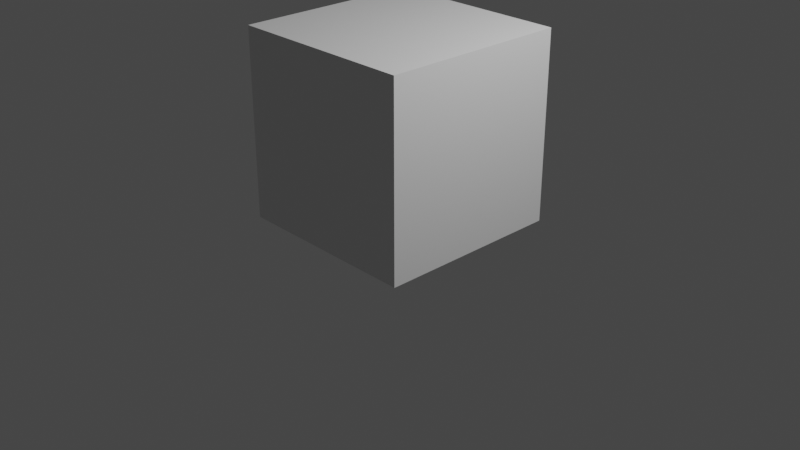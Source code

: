 # Source: first.blend  (saved by Blender 3.6.11; exported with 4.5.12 LTS)
import bpy
from mathutils import Matrix  # noqa: F401  (used for matrix-valued properties, if any)

bpy.ops.wm.read_factory_settings(use_empty=True)
scene = bpy.context.scene
scene.name = 'Scene'

# ---- collections
col_collection = bpy.data.collections.new('Collection'); scene.collection.children.link(col_collection)

# ---- materials (node trees are filled in below, after node groups)
mat_material = bpy.data.materials.new('Material')
mat_material.alpha_threshold = 0.0
mat_material.use_transparent_shadow = False
mat_material.roughness = 0.5
mat_material.line_color = (0.0, 0.0, 0.0, 1.0)

# ---- material node trees
mat_material.use_nodes = True; mat_material.node_tree.nodes.clear()
_N = mat_material.node_tree.nodes; _L = mat_material.node_tree.links
n0 = _N.new('ShaderNodeOutputMaterial'); n0.name = 'Material Output'; n0.location = (300, 300)
n1 = _N.new('ShaderNodeBsdfPrincipled'); n1.name = 'Principled BSDF'; n1.location = (10, 300)
n1.distribution = 'GGX'
n1.subsurface_method = 'RANDOM_WALK_SKIN'
n1.inputs[3].default_value = 1.45
n1.inputs[27].default_value = (0.0, 0.0, 0.0, 1.0)
n1.inputs[28].default_value = 1.0
_L.new(n1.outputs[0], n0.inputs[0])
n0.is_active_output = True

# ---- world
world_world = bpy.data.worlds.new('World'); scene.world = world_world
world_world.use_nodes = True; world_world.node_tree.nodes.clear()
_N = world_world.node_tree.nodes; _L = world_world.node_tree.links
n0 = _N.new('ShaderNodeOutputWorld'); n0.name = 'World Output'; n0.location = (300, 300)
n1 = _N.new('ShaderNodeBackground'); n1.name = 'Background'; n1.location = (10, 300)
n1.inputs[0].default_value = (0.05088, 0.05088, 0.05088, 1.0)
_L.new(n1.outputs[0], n0.inputs[0])
n0.is_active_output = True
world_world.color = (0.05088, 0.05088, 0.05088)
world_world.use_sun_shadow = False
world_world.sun_shadow_jitter_overblur = 0.0

# ---- cameras
cam_camera = bpy.data.cameras.new('Camera')
cam_camera.clip_end = 100.0
cam_camera.ortho_scale = 7.314

# ---- lights
light_light = bpy.data.lights.new('Light', 'POINT')
light_light.transmission_factor = 0.0
light_light.energy = 1000.0
light_light.shadow_soft_size = 0.1
light_light.shadow_maximum_resolution = 0.006
light_light.use_absolute_resolution = True

# ---- meshes
me_cube = bpy.data.meshes.new('Cube')
me_cube.from_pydata([(1.0, 1.0, 1.0), (1.0, 1.0, -1.0), (1.0, -1.0, 1.0), (1.0, -1.0, -1.0), (-1.0, 1.0, 1.0), (-1.0, 1.0, -1.0), (-1.0, -1.0, 1.0), (-1.0, -1.0, -1.0)], [], [(0, 4, 6, 2), (3, 2, 6, 7), (7, 6, 4, 5), (5, 1, 3, 7), (1, 0, 2, 3), (5, 4, 0, 1)])
_uv = me_cube.uv_layers.new(name='UVMap')
_uv.uv.foreach_set('vector', [0.625, 0.5, 0.875, 0.5, 0.875, 0.75, 0.625, 0.75, 0.375, 0.75, 0.625, 0.75, 0.625, 1.0, 0.375, 1.0, 0.375, 0.0, 0.625, 0.0, 0.625, 0.25, 0.375, 0.25, 0.125, 0.5, 0.375, 0.5, 0.375, 0.75, 0.125, 0.75, 0.375, 0.5, 0.625, 0.5, 0.625, 0.75, 0.375, 0.75, 0.375, 0.25, 0.625, 0.25, 0.625, 0.5, 0.375, 0.5])
me_cube.materials.append(mat_material)
me_cube.use_mirror_vertex_groups = False
me_cube.update()

# ---- objects
ob_cube = bpy.data.objects.new('Cube', me_cube)
ob_light = bpy.data.objects.new('Light', light_light)
ob_camera = bpy.data.objects.new('Camera', cam_camera)

# ---- transforms, parenting, visibility, modifiers, constraints
ob_cube.location = (0.0, 0.0, 1.0)
ob_cube.lock_rotations_4d = False
ob_cube.empty_display_type = 'ARROWS'
ob_cube.lineart.crease_threshold = 0.0
ob_light.location = (4.076, 1.005, 5.904)
ob_light.rotation_euler = (0.6503, 0.05522, 1.866)
ob_light.lock_rotations_4d = False
ob_light.empty_display_type = 'ARROWS'
ob_light.color = (0.0, 0.0, 0.0, 0.0)
ob_light.lineart.crease_threshold = 0.0
ob_camera.location = (7.359, -6.926, 4.958)
ob_camera.rotation_euler = (1.109, 0.0, 0.8149)
ob_camera.lock_rotations_4d = False
ob_camera.empty_display_type = 'ARROWS'
ob_camera.color = (0.0, 0.0, 0.0, 0.0)
ob_camera.display_type = 'WIRE'
ob_camera.lineart.crease_threshold = 0.0

# ---- collection membership
col_collection.objects.link(ob_cube)
col_collection.objects.link(ob_light)
col_collection.objects.link(ob_camera)

# ---- scene / render settings (as saved in the file)
scene.camera = ob_camera
scene.frame_start = 1; scene.frame_end = 250; scene.frame_set(1)
scene.render.engine = 'BLENDER_EEVEE_NEXT'
scene.cycles.sampling_pattern = 'TABULATED_SOBOL'
scene.view_settings.view_transform = 'Filmic'
bpy.context.view_layer.update()
